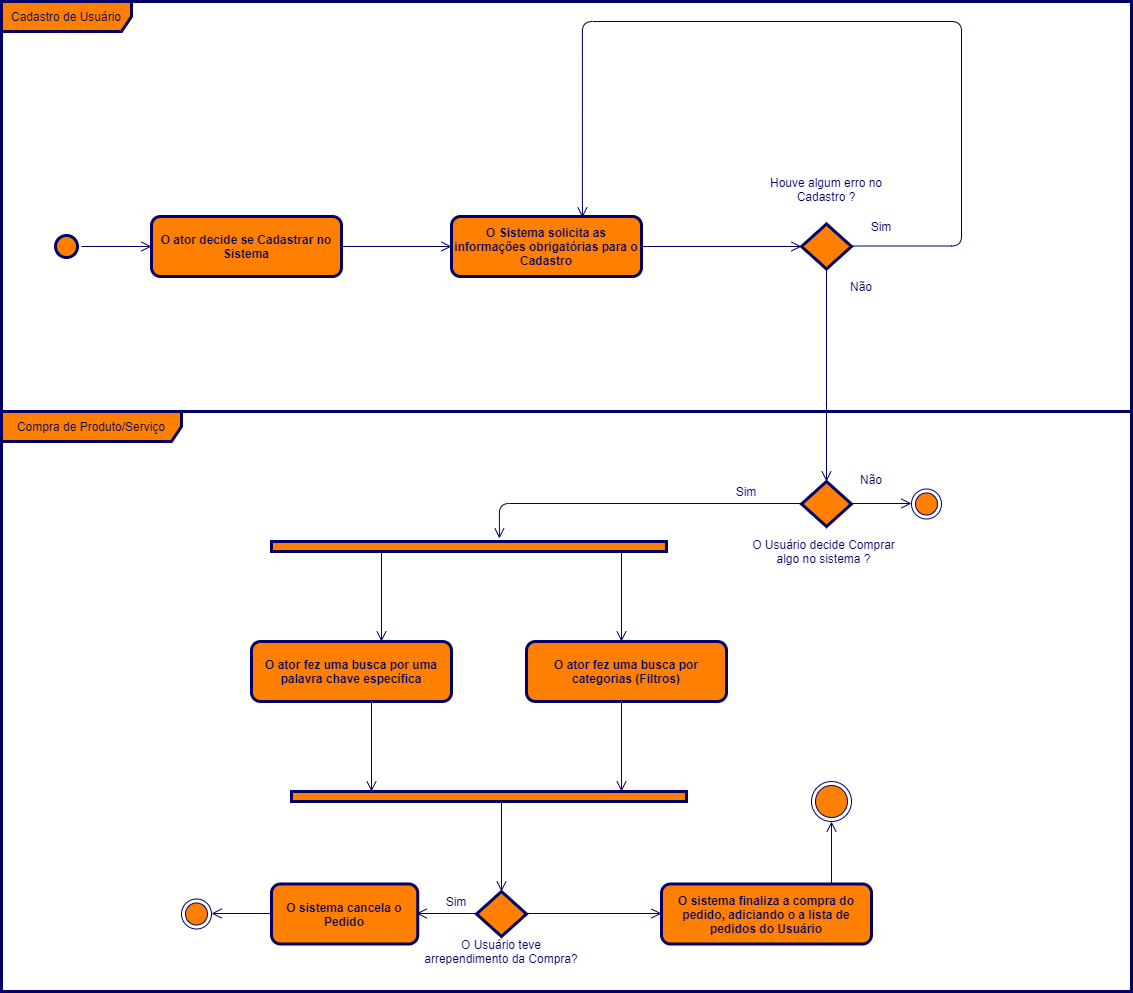

The diagram above was exported from draw.io. Its source (the exported page's mxGraphModel, read from the mxfile embedded in the PNG):
<mxGraphModel dx="1422" dy="1894" grid="1" gridSize="10" guides="1" tooltips="1" connect="1" arrows="1" fold="1" page="1" pageScale="1" pageWidth="850" pageHeight="1100" math="0" shadow="0">
  <root>
    <mxCell id="0" />
    <mxCell id="1" parent="0" />
    <mxCell id="LNLSIW6egpwqoiGArR9l-108" value="&lt;b&gt;O ator decide se Cadastrar no Sistema&lt;/b&gt;" style="rounded=1;whiteSpace=wrap;html=1;strokeColor=#000066;strokeWidth=3;fillColor=#FF8000;fontColor=#000066;" vertex="1" parent="1">
      <mxGeometry x="170" y="85" width="190" height="60" as="geometry" />
    </mxCell>
    <mxCell id="LNLSIW6egpwqoiGArR9l-109" value="" style="ellipse;html=1;shape=startState;fontColor=#000066;strokeColor=#000066;fillColor=#FF8000;strokeWidth=3;" vertex="1" parent="1">
      <mxGeometry x="70" y="100" width="30" height="30" as="geometry" />
    </mxCell>
    <mxCell id="LNLSIW6egpwqoiGArR9l-110" value="" style="edgeStyle=orthogonalEdgeStyle;html=1;verticalAlign=bottom;endArrow=open;endSize=8;fontColor=#000066;strokeColor=#000066;entryX=0;entryY=0.5;entryDx=0;entryDy=0;" edge="1" source="LNLSIW6egpwqoiGArR9l-109" parent="1" target="LNLSIW6egpwqoiGArR9l-108">
      <mxGeometry relative="1" as="geometry">
        <mxPoint x="180" y="115" as="targetPoint" />
      </mxGeometry>
    </mxCell>
    <mxCell id="LNLSIW6egpwqoiGArR9l-115" value="Cadastro de Usuário" style="shape=umlFrame;whiteSpace=wrap;html=1;strokeColor=#000066;strokeWidth=3;fillColor=#FF8000;fontColor=#000066;width=130;height=30;" vertex="1" parent="1">
      <mxGeometry x="20" y="-130" width="1130" height="410" as="geometry" />
    </mxCell>
    <mxCell id="LNLSIW6egpwqoiGArR9l-117" value="" style="edgeStyle=orthogonalEdgeStyle;html=1;verticalAlign=bottom;endArrow=open;endSize=8;fontColor=#000066;strokeColor=#000066;exitX=1;exitY=0.5;exitDx=0;exitDy=0;" edge="1" parent="1" source="LNLSIW6egpwqoiGArR9l-108">
      <mxGeometry relative="1" as="geometry">
        <mxPoint x="470" y="115" as="targetPoint" />
        <mxPoint x="110" y="125" as="sourcePoint" />
        <Array as="points">
          <mxPoint x="470" y="115" />
        </Array>
      </mxGeometry>
    </mxCell>
    <mxCell id="LNLSIW6egpwqoiGArR9l-131" style="edgeStyle=orthogonalEdgeStyle;rounded=0;orthogonalLoop=1;jettySize=auto;html=1;exitX=0.5;exitY=1;exitDx=0;exitDy=0;strokeColor=#000066;fontColor=#000066;" edge="1" parent="1">
      <mxGeometry relative="1" as="geometry">
        <mxPoint x="860" y="170" as="sourcePoint" />
        <mxPoint x="860" y="170" as="targetPoint" />
      </mxGeometry>
    </mxCell>
    <mxCell id="LNLSIW6egpwqoiGArR9l-154" value="" style="ellipse;html=1;shape=endState;fontColor=#000066;fillColor=#FF8000;strokeColor=#000066;" vertex="1" parent="1">
      <mxGeometry x="930" y="357.5" width="30" height="30" as="geometry" />
    </mxCell>
    <mxCell id="LNLSIW6egpwqoiGArR9l-156" value="&lt;b&gt;O Sistema solicita as informações obrigatórias para o&lt;br&gt;Cadastro&lt;br&gt;&lt;/b&gt;" style="rounded=1;whiteSpace=wrap;html=1;strokeColor=#000066;strokeWidth=3;fillColor=#FF8000;fontColor=#000066;" vertex="1" parent="1">
      <mxGeometry x="470" y="85" width="190" height="60" as="geometry" />
    </mxCell>
    <mxCell id="LNLSIW6egpwqoiGArR9l-157" value="&lt;b&gt;O ator fez uma busca por categorias (Filtros)&lt;br&gt;&lt;/b&gt;" style="rounded=1;whiteSpace=wrap;html=1;strokeColor=#000066;strokeWidth=3;fillColor=#FF8000;fontColor=#000066;" vertex="1" parent="1">
      <mxGeometry x="545" y="510" width="200" height="60" as="geometry" />
    </mxCell>
    <mxCell id="LNLSIW6egpwqoiGArR9l-158" value="" style="rhombus;whiteSpace=wrap;html=1;strokeColor=#000066;strokeWidth=3;fillColor=#FF8000;fontColor=#000066;" vertex="1" parent="1">
      <mxGeometry x="820" y="92.5" width="50" height="45" as="geometry" />
    </mxCell>
    <mxCell id="LNLSIW6egpwqoiGArR9l-159" value="" style="edgeStyle=orthogonalEdgeStyle;html=1;verticalAlign=bottom;endArrow=open;endSize=8;fontColor=#000066;strokeColor=#000066;exitX=1;exitY=0.5;exitDx=0;exitDy=0;entryX=0;entryY=0.5;entryDx=0;entryDy=0;" edge="1" parent="1" source="LNLSIW6egpwqoiGArR9l-156" target="LNLSIW6egpwqoiGArR9l-158">
      <mxGeometry relative="1" as="geometry">
        <mxPoint x="775" y="114.5" as="targetPoint" />
        <mxPoint x="665" y="114.5" as="sourcePoint" />
        <Array as="points" />
      </mxGeometry>
    </mxCell>
    <mxCell id="LNLSIW6egpwqoiGArR9l-161" value="Houve algum erro no Cadastro ?" style="text;html=1;strokeColor=none;fillColor=none;align=center;verticalAlign=middle;whiteSpace=wrap;rounded=0;fontColor=#000066;" vertex="1" parent="1">
      <mxGeometry x="785" y="30" width="120" height="55" as="geometry" />
    </mxCell>
    <mxCell id="LNLSIW6egpwqoiGArR9l-164" value="" style="edgeStyle=orthogonalEdgeStyle;html=1;verticalAlign=bottom;endArrow=open;endSize=8;fontColor=#000066;strokeColor=#000066;exitX=1;exitY=0.5;exitDx=0;exitDy=0;entryX=0.689;entryY=0.017;entryDx=0;entryDy=0;entryPerimeter=0;" edge="1" parent="1" target="LNLSIW6egpwqoiGArR9l-156">
      <mxGeometry relative="1" as="geometry">
        <mxPoint x="600" y="-80" as="targetPoint" />
        <mxPoint x="870" y="114.5" as="sourcePoint" />
        <Array as="points">
          <mxPoint x="980" y="115" />
          <mxPoint x="980" y="-110" />
          <mxPoint x="601" y="-110" />
        </Array>
      </mxGeometry>
    </mxCell>
    <mxCell id="LNLSIW6egpwqoiGArR9l-165" value="Sim" style="text;html=1;strokeColor=none;fillColor=none;align=center;verticalAlign=middle;whiteSpace=wrap;rounded=0;fontColor=#000066;" vertex="1" parent="1">
      <mxGeometry x="880" y="85" width="40" height="20" as="geometry" />
    </mxCell>
    <mxCell id="LNLSIW6egpwqoiGArR9l-166" value="" style="edgeStyle=orthogonalEdgeStyle;html=1;verticalAlign=bottom;endArrow=open;endSize=8;fontColor=#000066;strokeColor=#000066;exitX=0.5;exitY=1;exitDx=0;exitDy=0;" edge="1" parent="1" source="LNLSIW6egpwqoiGArR9l-158">
      <mxGeometry relative="1" as="geometry">
        <mxPoint x="845" y="350" as="targetPoint" />
        <mxPoint x="820" y="230" as="sourcePoint" />
        <Array as="points" />
      </mxGeometry>
    </mxCell>
    <mxCell id="LNLSIW6egpwqoiGArR9l-167" value="Não" style="text;html=1;strokeColor=none;fillColor=none;align=center;verticalAlign=middle;whiteSpace=wrap;rounded=0;fontColor=#000066;" vertex="1" parent="1">
      <mxGeometry x="860" y="145" width="40" height="20" as="geometry" />
    </mxCell>
    <mxCell id="LNLSIW6egpwqoiGArR9l-168" value="" style="rhombus;whiteSpace=wrap;html=1;strokeColor=#000066;strokeWidth=3;fillColor=#FF8000;fontColor=#000066;" vertex="1" parent="1">
      <mxGeometry x="820" y="350" width="50" height="45" as="geometry" />
    </mxCell>
    <mxCell id="LNLSIW6egpwqoiGArR9l-169" value="O Usuário decide Comprar algo no sistema ?" style="text;html=1;strokeColor=none;fillColor=none;align=center;verticalAlign=middle;whiteSpace=wrap;rounded=0;fontColor=#000066;" vertex="1" parent="1">
      <mxGeometry x="765" y="395" width="155" height="50" as="geometry" />
    </mxCell>
    <mxCell id="LNLSIW6egpwqoiGArR9l-170" value="" style="edgeStyle=orthogonalEdgeStyle;html=1;verticalAlign=bottom;endArrow=open;endSize=8;fontColor=#000066;strokeColor=#000066;" edge="1" parent="1">
      <mxGeometry relative="1" as="geometry">
        <mxPoint x="930" y="372" as="targetPoint" />
        <mxPoint x="870" y="372" as="sourcePoint" />
        <Array as="points">
          <mxPoint x="870" y="372" />
        </Array>
      </mxGeometry>
    </mxCell>
    <mxCell id="LNLSIW6egpwqoiGArR9l-172" value="Não" style="text;html=1;strokeColor=none;fillColor=none;align=center;verticalAlign=middle;whiteSpace=wrap;rounded=0;fontColor=#000066;" vertex="1" parent="1">
      <mxGeometry x="870" y="337.5" width="40" height="20" as="geometry" />
    </mxCell>
    <mxCell id="LNLSIW6egpwqoiGArR9l-174" value="" style="edgeStyle=orthogonalEdgeStyle;html=1;verticalAlign=bottom;endArrow=open;endSize=8;fontColor=#000066;strokeColor=#000066;exitX=1;exitY=0.5;exitDx=0;exitDy=0;entryX=-0.3;entryY=0.423;entryDx=0;entryDy=0;entryPerimeter=0;" edge="1" parent="1" target="LNLSIW6egpwqoiGArR9l-176">
      <mxGeometry relative="1" as="geometry">
        <mxPoint x="520" y="400" as="targetPoint" />
        <mxPoint x="820" y="372" as="sourcePoint" />
        <Array as="points">
          <mxPoint x="518" y="372" />
        </Array>
      </mxGeometry>
    </mxCell>
    <mxCell id="LNLSIW6egpwqoiGArR9l-175" value="Sim" style="text;html=1;strokeColor=none;fillColor=none;align=center;verticalAlign=middle;whiteSpace=wrap;rounded=0;fontColor=#000066;" vertex="1" parent="1">
      <mxGeometry x="745" y="350" width="40" height="20" as="geometry" />
    </mxCell>
    <mxCell id="LNLSIW6egpwqoiGArR9l-176" value="" style="html=1;points=[];perimeter=orthogonalPerimeter;strokeColor=#000066;strokeWidth=3;fillColor=#FF8000;fontColor=#000066;direction=south;" vertex="1" parent="1">
      <mxGeometry x="290" y="410" width="395" height="10" as="geometry" />
    </mxCell>
    <mxCell id="LNLSIW6egpwqoiGArR9l-177" value="" style="edgeStyle=orthogonalEdgeStyle;html=1;verticalAlign=bottom;endArrow=open;endSize=8;fontColor=#000066;strokeColor=#000066;" edge="1" parent="1" source="LNLSIW6egpwqoiGArR9l-176">
      <mxGeometry relative="1" as="geometry">
        <mxPoint x="400" y="510" as="targetPoint" />
        <mxPoint x="330" y="510" as="sourcePoint" />
        <Array as="points">
          <mxPoint x="400" y="510" />
        </Array>
      </mxGeometry>
    </mxCell>
    <mxCell id="LNLSIW6egpwqoiGArR9l-178" value="" style="edgeStyle=orthogonalEdgeStyle;html=1;verticalAlign=bottom;endArrow=open;endSize=8;fontColor=#000066;strokeColor=#000066;" edge="1" parent="1">
      <mxGeometry relative="1" as="geometry">
        <mxPoint x="640" y="510" as="targetPoint" />
        <mxPoint x="640" y="420" as="sourcePoint" />
        <Array as="points">
          <mxPoint x="640" y="510" />
        </Array>
      </mxGeometry>
    </mxCell>
    <mxCell id="LNLSIW6egpwqoiGArR9l-179" value="&lt;b&gt;O ator fez uma busca por uma palavra chave específica&lt;br&gt;&lt;/b&gt;" style="rounded=1;whiteSpace=wrap;html=1;strokeColor=#000066;strokeWidth=3;fillColor=#FF8000;fontColor=#000066;" vertex="1" parent="1">
      <mxGeometry x="270" y="510" width="200" height="60" as="geometry" />
    </mxCell>
    <mxCell id="LNLSIW6egpwqoiGArR9l-180" value="" style="html=1;points=[];perimeter=orthogonalPerimeter;strokeColor=#000066;strokeWidth=3;fillColor=#FF8000;fontColor=#000066;direction=south;" vertex="1" parent="1">
      <mxGeometry x="310" y="660" width="395" height="10" as="geometry" />
    </mxCell>
    <mxCell id="LNLSIW6egpwqoiGArR9l-181" value="" style="edgeStyle=orthogonalEdgeStyle;html=1;verticalAlign=bottom;endArrow=open;endSize=8;fontColor=#000066;strokeColor=#000066;" edge="1" parent="1">
      <mxGeometry relative="1" as="geometry">
        <mxPoint x="390" y="660" as="targetPoint" />
        <mxPoint x="390" y="570" as="sourcePoint" />
        <Array as="points">
          <mxPoint x="390" y="660" />
        </Array>
      </mxGeometry>
    </mxCell>
    <mxCell id="LNLSIW6egpwqoiGArR9l-182" value="" style="edgeStyle=orthogonalEdgeStyle;html=1;verticalAlign=bottom;endArrow=open;endSize=8;fontColor=#000066;strokeColor=#000066;" edge="1" parent="1">
      <mxGeometry relative="1" as="geometry">
        <mxPoint x="640" y="660" as="targetPoint" />
        <mxPoint x="640" y="570" as="sourcePoint" />
        <Array as="points">
          <mxPoint x="640" y="660" />
        </Array>
      </mxGeometry>
    </mxCell>
    <mxCell id="LNLSIW6egpwqoiGArR9l-183" value="" style="edgeStyle=orthogonalEdgeStyle;html=1;verticalAlign=bottom;endArrow=open;endSize=8;fontColor=#000066;strokeColor=#000066;" edge="1" parent="1">
      <mxGeometry relative="1" as="geometry">
        <mxPoint x="520" y="760" as="targetPoint" />
        <mxPoint x="520" y="670" as="sourcePoint" />
        <Array as="points">
          <mxPoint x="520" y="760" />
        </Array>
      </mxGeometry>
    </mxCell>
    <mxCell id="LNLSIW6egpwqoiGArR9l-184" value="" style="rhombus;whiteSpace=wrap;html=1;strokeColor=#000066;strokeWidth=3;fillColor=#FF8000;fontColor=#000066;" vertex="1" parent="1">
      <mxGeometry x="495" y="760" width="50" height="45" as="geometry" />
    </mxCell>
    <mxCell id="LNLSIW6egpwqoiGArR9l-185" value="O Usuário teve arrependimento da Compra?" style="text;html=1;strokeColor=none;fillColor=none;align=center;verticalAlign=middle;whiteSpace=wrap;rounded=0;fontColor=#000066;" vertex="1" parent="1">
      <mxGeometry x="436.25" y="790" width="167.5" height="60" as="geometry" />
    </mxCell>
    <mxCell id="LNLSIW6egpwqoiGArR9l-188" value="" style="edgeStyle=orthogonalEdgeStyle;html=1;verticalAlign=bottom;endArrow=open;endSize=8;fontColor=#000066;strokeColor=#000066;" edge="1" parent="1">
      <mxGeometry relative="1" as="geometry">
        <mxPoint x="435" y="782" as="targetPoint" />
        <mxPoint x="495" y="782" as="sourcePoint" />
        <Array as="points">
          <mxPoint x="435" y="782" />
        </Array>
      </mxGeometry>
    </mxCell>
    <mxCell id="LNLSIW6egpwqoiGArR9l-189" value="Sim" style="text;html=1;strokeColor=none;fillColor=none;align=center;verticalAlign=middle;whiteSpace=wrap;rounded=0;fontColor=#000066;" vertex="1" parent="1">
      <mxGeometry x="455" y="760" width="40" height="20" as="geometry" />
    </mxCell>
    <mxCell id="LNLSIW6egpwqoiGArR9l-190" value="" style="ellipse;html=1;shape=endState;fontColor=#000066;fillColor=#FF8000;strokeColor=#000066;" vertex="1" parent="1">
      <mxGeometry x="200" y="767.5" width="30" height="30" as="geometry" />
    </mxCell>
    <mxCell id="LNLSIW6egpwqoiGArR9l-191" value="&lt;b&gt;O sistema cancela o Pedido&lt;br&gt;&lt;/b&gt;" style="rounded=1;whiteSpace=wrap;html=1;strokeColor=#000066;strokeWidth=3;fillColor=#FF8000;fontColor=#000066;" vertex="1" parent="1">
      <mxGeometry x="290" y="752.5" width="146.25" height="60" as="geometry" />
    </mxCell>
    <mxCell id="LNLSIW6egpwqoiGArR9l-192" value="" style="edgeStyle=orthogonalEdgeStyle;html=1;verticalAlign=bottom;endArrow=open;endSize=8;fontColor=#000066;strokeColor=#000066;" edge="1" parent="1">
      <mxGeometry relative="1" as="geometry">
        <mxPoint x="230" y="782" as="targetPoint" />
        <mxPoint x="290" y="782" as="sourcePoint" />
        <Array as="points">
          <mxPoint x="230" y="782" />
        </Array>
      </mxGeometry>
    </mxCell>
    <mxCell id="LNLSIW6egpwqoiGArR9l-193" value="" style="edgeStyle=orthogonalEdgeStyle;html=1;verticalAlign=bottom;endArrow=open;endSize=8;fontColor=#000066;strokeColor=#000066;" edge="1" parent="1">
      <mxGeometry relative="1" as="geometry">
        <mxPoint x="680" y="782" as="targetPoint" />
        <mxPoint x="545" y="782" as="sourcePoint" />
        <Array as="points">
          <mxPoint x="545" y="782" />
        </Array>
      </mxGeometry>
    </mxCell>
    <mxCell id="LNLSIW6egpwqoiGArR9l-194" value="&lt;b&gt;O sistema finaliza a compra do pedido, adiciando o a lista de pedidos do Usuário&lt;br&gt;&lt;/b&gt;" style="rounded=1;whiteSpace=wrap;html=1;strokeColor=#000066;strokeWidth=3;fillColor=#FF8000;fontColor=#000066;" vertex="1" parent="1">
      <mxGeometry x="680" y="752.5" width="210" height="60" as="geometry" />
    </mxCell>
    <mxCell id="LNLSIW6egpwqoiGArR9l-195" value="" style="edgeStyle=orthogonalEdgeStyle;html=1;verticalAlign=bottom;endArrow=open;endSize=8;fontColor=#000066;strokeColor=#000066;" edge="1" parent="1">
      <mxGeometry relative="1" as="geometry">
        <mxPoint x="850" y="690" as="targetPoint" />
        <mxPoint x="850" y="752.5" as="sourcePoint" />
        <Array as="points">
          <mxPoint x="850" y="702.5" />
          <mxPoint x="850" y="702.5" />
        </Array>
      </mxGeometry>
    </mxCell>
    <mxCell id="LNLSIW6egpwqoiGArR9l-196" value="" style="ellipse;html=1;shape=endState;fontColor=#000066;fillColor=#FF8000;strokeColor=#000066;" vertex="1" parent="1">
      <mxGeometry x="830" y="650" width="40" height="40" as="geometry" />
    </mxCell>
    <mxCell id="LNLSIW6egpwqoiGArR9l-197" value="Compra de Produto/Serviço" style="shape=umlFrame;whiteSpace=wrap;html=1;strokeColor=#000066;strokeWidth=3;fillColor=#FF8000;fontColor=#000066;width=180;height=30;" vertex="1" parent="1">
      <mxGeometry x="20" y="280" width="1130" height="580" as="geometry" />
    </mxCell>
  </root>
</mxGraphModel>